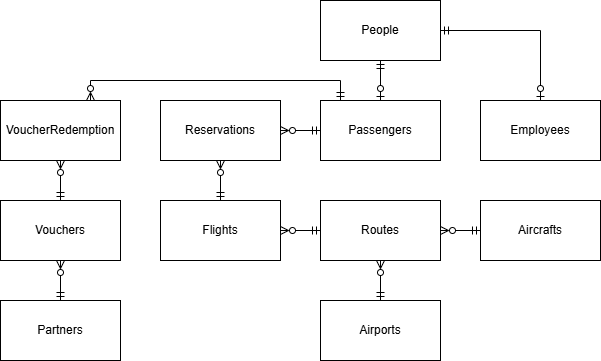

The diagram above was exported from draw.io. Its source (the exported page's mxGraphModel, read from the mxfile embedded in the PNG):
<mxGraphModel dx="1877" dy="557" grid="1" gridSize="10" guides="1" tooltips="1" connect="1" arrows="1" fold="1" page="1" pageScale="1" pageWidth="827" pageHeight="1169" math="0" shadow="0">
  <root>
    <mxCell id="0" />
    <mxCell id="1" parent="0" />
    <mxCell id="KrtXkGUxJhYtZAK0eKAt-12" value="" style="edgeStyle=orthogonalEdgeStyle;rounded=0;orthogonalLoop=1;jettySize=auto;html=1;endArrow=ERzeroToOne;endFill=0;startArrow=ERmandOne;startFill=0;" parent="1" source="KrtXkGUxJhYtZAK0eKAt-1" target="KrtXkGUxJhYtZAK0eKAt-2" edge="1">
      <mxGeometry relative="1" as="geometry" />
    </mxCell>
    <mxCell id="KrtXkGUxJhYtZAK0eKAt-13" style="edgeStyle=orthogonalEdgeStyle;rounded=0;orthogonalLoop=1;jettySize=auto;html=1;entryX=0.5;entryY=0;entryDx=0;entryDy=0;endArrow=ERzeroToOne;endFill=0;startArrow=ERmandOne;startFill=0;" parent="1" source="KrtXkGUxJhYtZAK0eKAt-1" target="KrtXkGUxJhYtZAK0eKAt-3" edge="1">
      <mxGeometry relative="1" as="geometry" />
    </mxCell>
    <mxCell id="KrtXkGUxJhYtZAK0eKAt-1" value="People" style="rounded=0;whiteSpace=wrap;html=1;" parent="1" vertex="1">
      <mxGeometry x="200" y="40" width="120" height="60" as="geometry" />
    </mxCell>
    <mxCell id="KrtXkGUxJhYtZAK0eKAt-20" value="" style="edgeStyle=orthogonalEdgeStyle;rounded=0;orthogonalLoop=1;jettySize=auto;html=1;endArrow=ERzeroToMany;endFill=0;startArrow=ERmandOne;startFill=0;" parent="1" source="KrtXkGUxJhYtZAK0eKAt-2" target="KrtXkGUxJhYtZAK0eKAt-8" edge="1">
      <mxGeometry relative="1" as="geometry" />
    </mxCell>
    <mxCell id="KrtXkGUxJhYtZAK0eKAt-22" style="edgeStyle=orthogonalEdgeStyle;rounded=0;orthogonalLoop=1;jettySize=auto;html=1;entryX=0.75;entryY=0;entryDx=0;entryDy=0;endArrow=ERzeroToMany;endFill=0;startArrow=ERmandOne;startFill=0;" parent="1" source="KrtXkGUxJhYtZAK0eKAt-2" target="KrtXkGUxJhYtZAK0eKAt-11" edge="1">
      <mxGeometry relative="1" as="geometry">
        <Array as="points">
          <mxPoint x="220" y="120" />
          <mxPoint x="-30" y="120" />
        </Array>
      </mxGeometry>
    </mxCell>
    <mxCell id="KrtXkGUxJhYtZAK0eKAt-2" value="Passengers" style="rounded=0;whiteSpace=wrap;html=1;" parent="1" vertex="1">
      <mxGeometry x="200" y="140" width="120" height="60" as="geometry" />
    </mxCell>
    <mxCell id="KrtXkGUxJhYtZAK0eKAt-3" value="Employees" style="rounded=0;whiteSpace=wrap;html=1;" parent="1" vertex="1">
      <mxGeometry x="360" y="140" width="120" height="60" as="geometry" />
    </mxCell>
    <mxCell id="KrtXkGUxJhYtZAK0eKAt-14" value="" style="edgeStyle=orthogonalEdgeStyle;rounded=0;orthogonalLoop=1;jettySize=auto;html=1;endArrow=ERzeroToMany;endFill=0;startArrow=ERmandOne;startFill=0;" parent="1" source="KrtXkGUxJhYtZAK0eKAt-4" target="KrtXkGUxJhYtZAK0eKAt-6" edge="1">
      <mxGeometry relative="1" as="geometry" />
    </mxCell>
    <mxCell id="KrtXkGUxJhYtZAK0eKAt-4" value="Aircrafts" style="rounded=0;whiteSpace=wrap;html=1;" parent="1" vertex="1">
      <mxGeometry x="360" y="240" width="120" height="60" as="geometry" />
    </mxCell>
    <mxCell id="KrtXkGUxJhYtZAK0eKAt-23" value="" style="edgeStyle=orthogonalEdgeStyle;rounded=0;orthogonalLoop=1;jettySize=auto;html=1;endArrow=ERzeroToMany;endFill=0;startArrow=ERmandOne;startFill=0;" parent="1" source="KrtXkGUxJhYtZAK0eKAt-5" target="KrtXkGUxJhYtZAK0eKAt-6" edge="1">
      <mxGeometry relative="1" as="geometry" />
    </mxCell>
    <mxCell id="KrtXkGUxJhYtZAK0eKAt-5" value="Airports" style="rounded=0;whiteSpace=wrap;html=1;" parent="1" vertex="1">
      <mxGeometry x="200" y="340" width="120" height="60" as="geometry" />
    </mxCell>
    <mxCell id="KrtXkGUxJhYtZAK0eKAt-15" value="" style="edgeStyle=orthogonalEdgeStyle;rounded=0;orthogonalLoop=1;jettySize=auto;html=1;endArrow=ERzeroToMany;endFill=0;startArrow=ERmandOne;startFill=0;" parent="1" source="KrtXkGUxJhYtZAK0eKAt-6" target="KrtXkGUxJhYtZAK0eKAt-7" edge="1">
      <mxGeometry relative="1" as="geometry" />
    </mxCell>
    <mxCell id="KrtXkGUxJhYtZAK0eKAt-6" value="Routes" style="rounded=0;whiteSpace=wrap;html=1;" parent="1" vertex="1">
      <mxGeometry x="200" y="240" width="120" height="60" as="geometry" />
    </mxCell>
    <mxCell id="KrtXkGUxJhYtZAK0eKAt-19" value="" style="edgeStyle=orthogonalEdgeStyle;rounded=0;orthogonalLoop=1;jettySize=auto;html=1;endArrow=ERzeroToMany;endFill=0;startArrow=ERmandOne;startFill=0;" parent="1" source="KrtXkGUxJhYtZAK0eKAt-7" target="KrtXkGUxJhYtZAK0eKAt-8" edge="1">
      <mxGeometry relative="1" as="geometry" />
    </mxCell>
    <mxCell id="KrtXkGUxJhYtZAK0eKAt-7" value="Flights" style="rounded=0;whiteSpace=wrap;html=1;" parent="1" vertex="1">
      <mxGeometry x="40" y="240" width="120" height="60" as="geometry" />
    </mxCell>
    <mxCell id="KrtXkGUxJhYtZAK0eKAt-8" value="Reservations" style="rounded=0;whiteSpace=wrap;html=1;" parent="1" vertex="1">
      <mxGeometry x="40" y="140" width="120" height="60" as="geometry" />
    </mxCell>
    <mxCell id="KrtXkGUxJhYtZAK0eKAt-18" value="" style="edgeStyle=orthogonalEdgeStyle;rounded=0;orthogonalLoop=1;jettySize=auto;html=1;endArrow=ERzeroToMany;endFill=0;startArrow=ERmandOne;startFill=0;" parent="1" source="KrtXkGUxJhYtZAK0eKAt-9" target="KrtXkGUxJhYtZAK0eKAt-10" edge="1">
      <mxGeometry relative="1" as="geometry" />
    </mxCell>
    <mxCell id="KrtXkGUxJhYtZAK0eKAt-9" value="Partners" style="rounded=0;whiteSpace=wrap;html=1;" parent="1" vertex="1">
      <mxGeometry x="-120" y="340" width="120" height="60" as="geometry" />
    </mxCell>
    <mxCell id="KrtXkGUxJhYtZAK0eKAt-21" value="" style="edgeStyle=orthogonalEdgeStyle;rounded=0;orthogonalLoop=1;jettySize=auto;html=1;endArrow=ERzeroToMany;endFill=0;startArrow=ERmandOne;startFill=0;" parent="1" source="KrtXkGUxJhYtZAK0eKAt-10" target="KrtXkGUxJhYtZAK0eKAt-11" edge="1">
      <mxGeometry relative="1" as="geometry" />
    </mxCell>
    <mxCell id="KrtXkGUxJhYtZAK0eKAt-10" value="Vouchers" style="rounded=0;whiteSpace=wrap;html=1;" parent="1" vertex="1">
      <mxGeometry x="-120" y="240" width="120" height="60" as="geometry" />
    </mxCell>
    <mxCell id="KrtXkGUxJhYtZAK0eKAt-11" value="VoucherRedemption" style="rounded=0;whiteSpace=wrap;html=1;" parent="1" vertex="1">
      <mxGeometry x="-120" y="140" width="120" height="60" as="geometry" />
    </mxCell>
  </root>
</mxGraphModel>